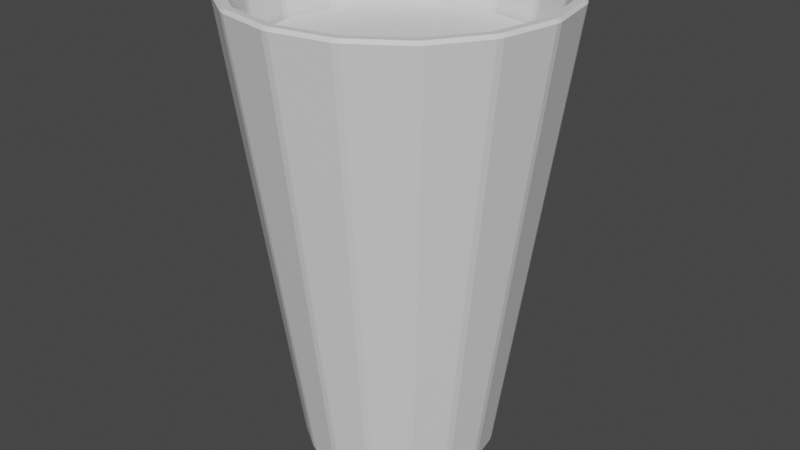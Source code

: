 # Source: glass.blend  (saved by Blender 2.82.7; exported with 4.5.12 LTS)
import bpy
from mathutils import Matrix  # noqa: F401  (used for matrix-valued properties, if any)

bpy.ops.wm.read_factory_settings(use_empty=True)
scene = bpy.context.scene
scene.name = 'Scene'

# ---- collections
col_collection = bpy.data.collections.new('Collection'); scene.collection.children.link(col_collection)

# ---- materials (node trees are filled in below, after node groups)
mat_liquid = bpy.data.materials.new('liquid')
mat_liquid.alpha_threshold = 0.0
mat_liquid.use_transparent_shadow = False
mat_liquid.line_color = (0.0, 0.0, 0.0, 1.0)
mat_glass = bpy.data.materials.new('glass')
mat_glass.use_transparent_shadow = False

# ---- material node trees
mat_liquid.use_nodes = True; mat_liquid.node_tree.nodes.clear()
_N = mat_liquid.node_tree.nodes; _L = mat_liquid.node_tree.links
n0 = _N.new('ShaderNodeOutputMaterial'); n0.name = 'Material Output'; n0.location = (300, 300)
n1 = _N.new('ShaderNodeBsdfPrincipled'); n1.name = 'Principled BSDF'; n1.location = (10, 300)
n1.distribution = 'GGX'
n1.subsurface_method = 'BURLEY'
n1.inputs[2].default_value = 0.4
n1.inputs[3].default_value = 1.45
n1.inputs[27].default_value = (0.0, 0.0, 0.0, 1.0)
n1.inputs[28].default_value = 1.0
_L.new(n1.outputs[0], n0.inputs[0])
n0.is_active_output = True
mat_glass.use_nodes = True; mat_glass.node_tree.nodes.clear()
_N = mat_glass.node_tree.nodes; _L = mat_glass.node_tree.links
n0 = _N.new('ShaderNodeOutputMaterial'); n0.name = 'Material Output'; n0.location = (300, 300)
n1 = _N.new('ShaderNodeBsdfPrincipled'); n1.name = 'Principled BSDF'; n1.location = (10, 300)
n1.distribution = 'GGX'
n1.subsurface_method = 'BURLEY'
n1.inputs[3].default_value = 1.45
n1.inputs[27].default_value = (0.0, 0.0, 0.0, 1.0)
n1.inputs[28].default_value = 1.0
_L.new(n1.outputs[0], n0.inputs[0])
n0.is_active_output = True

# ---- world
world_world = bpy.data.worlds.new('World'); scene.world = world_world
world_world.use_nodes = True; world_world.node_tree.nodes.clear()
_N = world_world.node_tree.nodes; _L = world_world.node_tree.links
n0 = _N.new('ShaderNodeOutputWorld'); n0.name = 'World Output'; n0.location = (300, 300)
n1 = _N.new('ShaderNodeBackground'); n1.name = 'Background'; n1.location = (10, 300)
n1.inputs[0].default_value = (0.05088, 0.05088, 0.05088, 1.0)
_L.new(n1.outputs[0], n0.inputs[0])
n0.is_active_output = True
world_world.color = (0.05088, 0.05088, 0.05088)
world_world.use_sun_shadow = False
world_world.sun_shadow_jitter_overblur = 0.0

# ---- meshes
me_cylinder = bpy.data.meshes.new('Cylinder')
me_cylinder.from_pydata([(5.797e-08, 0.4057, 0.0), (-0.01374, 0.4192, 0.01387), (0.01374, 0.4192, 0.01387), (0.01374, 0.6369, 1.986), (0.014, 0.653, 2.0), (-0.014, 0.653, 2.0), (-0.01374, 0.6369, 1.986), (0.1553, 0.3748, 0.0), (0.1477, 0.3926, 0.01387), (0.1731, 0.382, 0.01387), (0.231, 0.5936, 1.986), (0.2564, 0.5831, 1.986), (0.2628, 0.5979, 2.0), (0.2369, 0.6086, 2.0), (0.2869, 0.2869, 0.0), (0.2867, 0.3061, 0.01387), (0.3061, 0.2867, 0.01387), (0.4406, 0.46, 1.986), (0.46, 0.4406, 1.986), (0.4716, 0.4518, 2.0), (0.4518, 0.4716, 2.0), (0.3748, 0.1553, 0.0), (0.382, 0.1731, 0.01387), (0.3926, 0.1477, 0.01387), (0.5831, 0.2564, 1.986), (0.5936, 0.231, 1.986), (0.6086, 0.2369, 2.0), (0.5979, 0.2628, 2.0), (0.4057, -2.375e-08, 0.0), (0.4192, 0.01374, 0.01387), (0.4192, -0.01374, 0.01387), (0.6369, 0.01374, 1.986), (0.6369, -0.01374, 1.986), (0.653, -0.014, 2.0), (0.653, 0.014, 2.0), (0.3748, -0.1553, 0.0), (0.3926, -0.1477, 0.01387), (0.382, -0.1731, 0.01387), (0.5936, -0.231, 1.986), (0.5831, -0.2564, 1.986), (0.5979, -0.2628, 2.0), (0.6086, -0.2369, 2.0), (0.2869, -0.2869, 0.0), (0.3061, -0.2867, 0.01387), (0.2867, -0.3061, 0.01387), (0.46, -0.4406, 1.986), (0.4406, -0.46, 1.986), (0.4518, -0.4716, 2.0), (0.4716, -0.4518, 2.0), (0.1553, -0.3748, 0.0), (0.1731, -0.382, 0.01387), (0.1477, -0.3926, 0.01387), (0.2564, -0.5831, 1.986), (0.231, -0.5936, 1.986), (0.2369, -0.6086, 2.0), (0.2628, -0.5979, 2.0), (1.253e-07, -0.4057, 0.0), (0.01374, -0.4192, 0.01387), (-0.01374, -0.4192, 0.01387), (0.01374, -0.6369, 1.986), (-0.01374, -0.6369, 1.986), (-0.014, -0.653, 2.0), (0.014, -0.653, 2.0), (-0.1553, -0.3748, 0.0), (-0.1477, -0.3926, 0.01387), (-0.1731, -0.382, 0.01387), (-0.231, -0.5936, 1.986), (-0.2564, -0.5831, 1.986), (-0.2628, -0.5979, 2.0), (-0.2369, -0.6086, 2.0), (-0.2869, -0.2869, 0.0), (-0.2867, -0.3061, 0.01387), (-0.3061, -0.2867, 0.01387), (-0.4406, -0.46, 1.986), (-0.46, -0.4406, 1.986), (-0.4716, -0.4518, 2.0), (-0.4518, -0.4716, 2.0), (-0.3748, -0.1553, 0.0), (-0.382, -0.1731, 0.01387), (-0.3926, -0.1477, 0.01387), (-0.5831, -0.2564, 1.986), (-0.5936, -0.231, 1.986), (-0.6086, -0.2369, 2.0), (-0.5979, -0.2628, 2.0), (-0.4057, -4.657e-10, 0.0), (-0.4192, -0.01374, 0.01387), (-0.4192, 0.01374, 0.01387), (-0.6369, -0.01374, 1.986), (-0.6369, 0.01374, 1.986), (-0.653, 0.014, 2.0), (-0.653, -0.014, 2.0), (-0.3748, 0.1553, 0.0), (-0.3926, 0.1477, 0.01387), (-0.382, 0.1731, 0.01387), (-0.5936, 0.231, 1.986), (-0.5831, 0.2564, 1.986), (-0.5979, 0.2628, 2.0), (-0.6086, 0.2369, 2.0), (-0.2869, 0.2869, 0.0), (-0.3061, 0.2867, 0.01387), (-0.2867, 0.3061, 0.01387), (-0.46, 0.4406, 1.986), (-0.4406, 0.46, 1.986), (-0.4518, 0.4716, 2.0), (-0.4716, 0.4518, 2.0), (-0.1553, 0.3748, 0.0), (-0.1731, 0.382, 0.01387), (-0.1477, 0.3926, 0.01387), (-0.2564, 0.5831, 1.986), (-0.231, 0.5936, 1.986), (-0.2369, 0.6086, 2.0), (-0.2628, 0.5979, 2.0), (0.2484, 0.6363, 2.0), (0.2743, 0.6256, 2.0), (0.2788, 0.6371, 1.986), (0.2534, 0.6477, 1.986), (0.014, 0.6829, 2.0), (0.01374, 0.6953, 1.986), (-0.01374, 0.6953, 1.986), (-0.014, 0.6829, 2.0), (0.473, 0.4928, 2.0), (0.4928, 0.473, 2.0), (0.5014, 0.482, 1.986), (0.482, 0.5014, 1.986), (0.6256, 0.2743, 2.0), (0.6363, 0.2484, 2.0), (0.6477, 0.2534, 1.986), (0.6371, 0.2788, 1.986), (0.6829, 0.014, 2.0), (0.6829, -0.014, 2.0), (0.6953, -0.01374, 1.986), (0.6953, 0.01374, 1.986), (0.6363, -0.2484, 2.0), (0.6256, -0.2743, 2.0), (0.6371, -0.2788, 1.986), (0.6477, -0.2534, 1.986), (0.4928, -0.473, 2.0), (0.473, -0.4928, 2.0), (0.482, -0.5014, 1.986), (0.5014, -0.482, 1.986), (0.2743, -0.6256, 2.0), (0.2484, -0.6363, 2.0), (0.2534, -0.6477, 1.986), (0.2788, -0.6371, 1.986), (0.014, -0.6829, 2.0), (-0.014, -0.6829, 2.0), (-0.01374, -0.6953, 1.986), (0.01374, -0.6953, 1.986), (-0.2484, -0.6363, 2.0), (-0.2743, -0.6256, 2.0), (-0.2788, -0.6371, 1.986), (-0.2534, -0.6477, 1.986), (-0.473, -0.4928, 2.0), (-0.4928, -0.473, 2.0), (-0.5014, -0.482, 1.986), (-0.482, -0.5014, 1.986), (-0.6256, -0.2743, 2.0), (-0.6363, -0.2484, 2.0), (-0.6477, -0.2534, 1.986), (-0.6371, -0.2788, 1.986), (-0.6829, -0.014, 2.0), (-0.6829, 0.014, 2.0), (-0.6953, 0.01374, 1.986), (-0.6953, -0.01374, 1.986), (-0.6363, 0.2484, 2.0), (-0.6256, 0.2743, 2.0), (-0.6371, 0.2788, 1.986), (-0.6477, 0.2534, 1.986), (-0.4928, 0.473, 2.0), (-0.473, 0.4928, 2.0), (-0.482, 0.5014, 1.986), (-0.5014, 0.482, 1.986), (-0.2743, 0.6256, 2.0), (-0.2484, 0.6363, 2.0), (-0.2534, 0.6477, 1.986), (-0.2788, 0.6371, 1.986), (0.1343, 0.3601, 0.1139), (0.1418, 0.3424, 0.1), (0.1597, 0.3495, 0.1139), (0.01374, 0.384, 0.1139), (-0.01374, 0.384, 0.1139), (1.017e-07, 0.3706, 0.1), (0.2618, 0.2813, 0.1139), (0.2621, 0.2621, 0.1), (0.2813, 0.2618, 0.1139), (0.3495, 0.1597, 0.1139), (0.3424, 0.1418, 0.1), (0.3601, 0.1343, 0.1139), (0.384, 0.01374, 0.1139), (0.3706, -2.747e-08, 0.1), (0.384, -0.01374, 0.1139), (0.3601, -0.1343, 0.1139), (0.3424, -0.1418, 0.1), (0.3495, -0.1597, 0.1139), (0.2813, -0.2618, 0.1139), (0.2621, -0.2621, 0.1), (0.2618, -0.2813, 0.1139), (0.1597, -0.3495, 0.1139), (0.1418, -0.3424, 0.1), (0.1343, -0.3601, 0.1139), (0.01374, -0.384, 0.1139), (1.674e-07, -0.3706, 0.1), (-0.01374, -0.384, 0.1139), (-0.1343, -0.3601, 0.1139), (-0.1418, -0.3424, 0.1), (-0.1597, -0.3495, 0.1139), (-0.2618, -0.2813, 0.1139), (-0.2621, -0.2621, 0.1), (-0.2813, -0.2618, 0.1139), (-0.3495, -0.1597, 0.1139), (-0.3424, -0.1418, 0.1), (-0.3601, -0.1343, 0.1139), (-0.384, -0.01374, 0.1139), (-0.3706, -3.725e-09, 0.1), (-0.384, 0.01374, 0.1139), (-0.3601, 0.1343, 0.1139), (-0.3424, 0.1418, 0.1), (-0.3495, 0.1597, 0.1139), (-0.2813, 0.2618, 0.1139), (-0.2621, 0.2621, 0.1), (-0.2618, 0.2813, 0.1139), (-0.1597, 0.3495, 0.1139), (-0.1418, 0.3424, 0.1), (-0.1343, 0.3601, 0.1139), (3.794e-08, 0.5873, 1.762), (0.2247, 0.5426, 1.762), (0.4153, 0.4153, 1.762), (0.5426, 0.2247, 1.762), (0.5873, -3.566e-08, 1.762), (0.5426, -0.2247, 1.762), (0.4153, -0.4153, 1.762), (0.2247, -0.5426, 1.762), (1.4e-07, -0.5873, 1.762), (-0.2247, -0.5426, 1.762), (-0.4153, -0.4153, 1.762), (-0.5426, -0.2247, 1.762), (-0.5873, 8.059e-10, 1.762), (-0.5426, 0.2247, 1.762), (-0.4153, 0.4153, 1.762), (-0.2247, 0.5426, 1.762), (0.1408, 0.3399, 0.1375), (1.049e-07, 0.3679, 0.1375), (0.2601, 0.2601, 0.1375), (0.3399, 0.1408, 0.1375), (0.3679, -2.642e-08, 0.1375), (0.3399, -0.1408, 0.1375), (0.2601, -0.2601, 0.1375), (0.1408, -0.3399, 0.1375), (1.688e-07, -0.3679, 0.1375), (-0.1408, -0.3399, 0.1375), (-0.2601, -0.2601, 0.1375), (-0.3399, -0.1408, 0.1375), (-0.3679, -3.578e-09, 0.1375), (-0.3399, 0.1408, 0.1375), (-0.2601, 0.2601, 0.1375), (-0.1408, 0.3399, 0.1375)], [], [(107, 174, 118, 1), (17, 11, 178, 182), (24, 18, 184, 185), (31, 25, 187, 188), (38, 32, 190, 191), (45, 39, 193, 194), (52, 46, 196, 197), (59, 53, 199, 200), (66, 60, 202, 203), (73, 67, 205, 206), (80, 74, 208, 209), (87, 81, 211, 212), (94, 88, 214, 215), (101, 95, 217, 218), (177, 181, 222, 219, 216, 213, 210, 207, 204, 201, 198, 195, 192, 189, 186, 183), (103, 111, 172, 169), (10, 3, 179, 176), (2, 117, 115, 8), (6, 109, 223, 180), (16, 122, 127, 22), (23, 126, 131, 29), (30, 130, 135, 36), (37, 134, 139, 43), (44, 138, 143, 50), (51, 142, 147, 57), (58, 146, 151, 64), (65, 150, 155, 71), (72, 154, 159, 78), (79, 158, 163, 85), (86, 162, 167, 92), (93, 166, 171, 99), (100, 170, 175, 106), (108, 102, 220, 221), (9, 114, 123, 15), (54, 62, 144, 141), (4, 13, 112, 116), (110, 5, 119, 173), (61, 69, 148, 145), (12, 20, 120, 113), (68, 76, 152, 149), (19, 27, 124, 121), (75, 83, 156, 153), (26, 34, 128, 125), (82, 90, 160, 157), (33, 41, 132, 129), (89, 97, 164, 161), (40, 48, 136, 133), (96, 104, 168, 165), (47, 55, 140, 137), (0, 1, 2), (3, 4, 5, 6), (7, 8, 9), (10, 11, 12, 13), (14, 15, 16), (17, 18, 19, 20), (21, 22, 23), (24, 25, 26, 27), (28, 29, 30), (31, 32, 33, 34), (35, 36, 37), (38, 39, 40, 41), (42, 43, 44), (45, 46, 47, 48), (49, 50, 51), (52, 53, 54, 55), (56, 57, 58), (59, 60, 61, 62), (63, 64, 65), (66, 67, 68, 69), (70, 71, 72), (73, 74, 75, 76), (77, 78, 79), (80, 81, 82, 83), (84, 85, 86), (87, 88, 89, 90), (91, 92, 93), (94, 95, 96, 97), (98, 99, 100), (101, 102, 103, 104), (105, 106, 107), (108, 109, 110, 111), (112, 113, 114, 115), (116, 117, 118, 119), (120, 121, 122, 123), (124, 125, 126, 127), (128, 129, 130, 131), (132, 133, 134, 135), (136, 137, 138, 139), (140, 141, 142, 143), (144, 145, 146, 147), (148, 149, 150, 151), (152, 153, 154, 155), (156, 157, 158, 159), (160, 161, 162, 163), (164, 165, 166, 167), (168, 169, 170, 171), (172, 173, 174, 175), (176, 177, 178), (179, 180, 181), (182, 183, 184), (185, 186, 187), (188, 189, 190), (191, 192, 193), (194, 195, 196), (197, 198, 199), (200, 201, 202), (203, 204, 205), (206, 207, 208), (209, 210, 211), (212, 213, 214), (215, 216, 217), (218, 219, 220), (221, 222, 223), (2, 8, 7, 0), (115, 117, 116, 112), (1, 118, 117, 2), (114, 9, 8, 115), (9, 15, 14, 7), (123, 114, 113, 120), (122, 16, 15, 123), (16, 22, 21, 14), (127, 122, 121, 124), (126, 23, 22, 127), (23, 29, 28, 21), (131, 126, 125, 128), (130, 30, 29, 131), (30, 36, 35, 28), (135, 130, 129, 132), (134, 37, 36, 135), (37, 43, 42, 35), (139, 134, 133, 136), (138, 44, 43, 139), (44, 50, 49, 42), (143, 138, 137, 140), (142, 51, 50, 143), (51, 57, 56, 49), (147, 142, 141, 144), (146, 58, 57, 147), (58, 64, 63, 56), (151, 146, 145, 148), (150, 65, 64, 151), (65, 71, 70, 63), (155, 150, 149, 152), (154, 72, 71, 155), (72, 78, 77, 70), (159, 154, 153, 156), (158, 79, 78, 159), (79, 85, 84, 77), (163, 158, 157, 160), (162, 86, 85, 163), (86, 92, 91, 84), (167, 162, 161, 164), (166, 93, 92, 167), (93, 99, 98, 91), (171, 166, 165, 168), (170, 100, 99, 171), (100, 106, 105, 98), (175, 170, 169, 172), (174, 107, 106, 175), (107, 1, 0, 105), (118, 174, 173, 119), (13, 4, 3, 10), (20, 12, 11, 17), (27, 19, 18, 24), (34, 26, 25, 31), (41, 33, 32, 38), (48, 40, 39, 45), (55, 47, 46, 52), (62, 54, 53, 59), (69, 61, 60, 66), (76, 68, 67, 73), (83, 75, 74, 80), (90, 82, 81, 87), (97, 89, 88, 94), (104, 96, 95, 101), (111, 103, 102, 108), (5, 110, 109, 6), (119, 5, 4, 116), (12, 113, 112, 13), (19, 121, 120, 20), (26, 125, 124, 27), (33, 129, 128, 34), (40, 133, 132, 41), (47, 137, 136, 48), (54, 141, 140, 55), (61, 145, 144, 62), (68, 149, 148, 69), (75, 153, 152, 76), (82, 157, 156, 83), (89, 161, 160, 90), (96, 165, 164, 97), (103, 169, 168, 104), (110, 173, 172, 111), (176, 179, 181, 177), (182, 178, 177, 183), (185, 184, 183, 186), (188, 187, 186, 189), (191, 190, 189, 192), (194, 193, 192, 195), (197, 196, 195, 198), (200, 199, 198, 201), (203, 202, 201, 204), (206, 205, 204, 207), (209, 208, 207, 210), (212, 211, 210, 213), (215, 214, 213, 216), (218, 217, 216, 219), (221, 220, 219, 222), (180, 223, 222, 181), (101, 218, 220, 102), (223, 109, 108, 221), (52, 197, 199, 53), (202, 60, 59, 200), (6, 180, 179, 3), (178, 11, 10, 176), (205, 67, 66, 203), (184, 18, 17, 182), (208, 74, 73, 206), (187, 25, 24, 185), (211, 81, 80, 209), (190, 32, 31, 188), (214, 88, 87, 212), (193, 39, 38, 191), (217, 95, 94, 215), (196, 46, 45, 194), (0, 7, 14, 21, 28, 35, 42, 49, 56, 63, 70, 77, 84, 91, 98, 105), (239, 255, 254, 238), (232, 248, 247, 231), (225, 240, 241, 224), (224, 241, 255, 239), (233, 249, 248, 232), (226, 242, 240, 225), (234, 250, 249, 233), (227, 243, 242, 226), (235, 251, 250, 234), (228, 244, 243, 227), (236, 252, 251, 235), (229, 245, 244, 228), (237, 253, 252, 236), (230, 246, 245, 229), (238, 254, 253, 237), (231, 247, 246, 230), (225, 224, 239, 238, 237, 236, 235, 234, 233, 232, 231, 230, 229, 228, 227, 226), (240, 242, 243, 244, 245, 246, 247, 248, 249, 250, 251, 252, 253, 254, 255, 241)])
me_cylinder.polygons.foreach_set('material_index', [1, 1, 1, 1, 1, 1, 1, 1, 1, 1, 1, 1, 1, 1, 1, 1, 1, 1, 1, 1, 1, 1, 1, 1, 1, 1, 1, 1, 1, 1, 1, 1, 1, 1, 1, 1, 1, 1, 1, 1, 1, 1, 1, 1, 1, 1, 1, 1, 1, 1, 1, 1, 1, 1, 1, 1, 1, 1, 1, 1, 1, 1, 1, 1, 1, 1, 1, 1, 1, 1, 1, 1, 1, 1, 1, 1, 1, 1, 1, 1, 1, 1, 1, 1, 1, 1, 1, 1, 1, 1, 1, 1, 1, 1, 1, 1, 1, 1, 1, 1, 1, 1, 1, 1, 1, 1, 1, 1, 1, 1, 1, 1, 1, 1, 1, 1, 1, 1, 1, 1, 1, 1, 1, 1, 1, 1, 1, 1, 1, 1, 1, 1, 1, 1, 1, 1, 1, 1, 1, 1, 1, 1, 1, 1, 1, 1, 1, 1, 1, 1, 1, 1, 1, 1, 1, 1, 1, 1, 1, 1, 1, 1, 1, 1, 1, 1, 1, 1, 1, 1, 1, 1, 1, 1, 1, 1, 1, 1, 1, 1, 1, 1, 1, 1, 1, 1, 1, 1, 1, 1, 1, 1, 1, 1, 1, 1, 1, 1, 1, 1, 1, 1, 1, 1, 1, 1, 1, 1, 1, 1, 1, 1, 1, 1, 1, 1, 1, 1, 1, 1, 1, 1, 1, 1, 1, 1, 0, 0, 0, 0, 0, 0, 0, 0, 0, 0, 0, 0, 0, 0, 0, 0, 0, 0])
_uv = me_cylinder.uv_layers.new(name='UVMap')
_uv.uv.foreach_set('vector', [0.05725, 0.5035, 0.05925, 0.9965, 0.003254, 0.9965, 0.005254, 0.5035, 0.4015, 0.4082, 0.3382, 0.4505, 0.3407, 0.4488, 0.399, 0.4099, 0.4505, 0.3382, 0.4082, 0.4015, 0.4099, 0.399, 0.4488, 0.3407, 0.469, 0.2548, 0.4541, 0.3294, 0.4547, 0.3264, 0.4684, 0.2577, 0.4541, 0.1706, 0.469, 0.2452, 0.4684, 0.2423, 0.4547, 0.1736, 0.4082, 0.09853, 0.4505, 0.1618, 0.4488, 0.1593, 0.4099, 0.101, 0.3382, 0.04951, 0.4015, 0.09178, 0.399, 0.09011, 0.3407, 0.05118, 0.2548, 0.03102, 0.3294, 0.04586, 0.3264, 0.04527, 0.2577, 0.0316, 0.1706, 0.04586, 0.2452, 0.03102, 0.2423, 0.0316, 0.1736, 0.04527, 0.09854, 0.09177, 0.1618, 0.04951, 0.1593, 0.05118, 0.101, 0.09011, 0.04951, 0.1618, 0.09177, 0.09853, 0.09011, 0.101, 0.05118, 0.1593, 0.03102, 0.2452, 0.04586, 0.1706, 0.04527, 0.1736, 0.0316, 0.2423, 0.04586, 0.3294, 0.03102, 0.2548, 0.0316, 0.2577, 0.04527, 0.3264, 0.09178, 0.4015, 0.04951, 0.3382, 0.05118, 0.3407, 0.09011, 0.399, 0.331, 0.4457, 0.25, 0.4618, 0.169, 0.4457, 0.1003, 0.3997, 0.05434, 0.331, 0.03822, 0.25, 0.05434, 0.169, 0.1003, 0.1003, 0.169, 0.05434, 0.25, 0.03822, 0.331, 0.05434, 0.3997, 0.1003, 0.4457, 0.169, 0.4618, 0.25, 0.4457, 0.331, 0.3997, 0.3997, 0.09509, 0.4117, 0.1599, 0.455, 0.156, 0.4645, 0.08782, 0.419, 0.3294, 0.4541, 0.2548, 0.469, 0.2577, 0.4684, 0.3264, 0.4547, 0.9947, 0.5035, 0.9967, 0.9965, 0.9408, 0.9965, 0.9428, 0.5035, 0.2452, 0.469, 0.1706, 0.4541, 0.1736, 0.4547, 0.2423, 0.4684, 0.8697, 0.5035, 0.8717, 0.9965, 0.8158, 0.9965, 0.8178, 0.5035, 0.8072, 0.5035, 0.8092, 0.9965, 0.7533, 0.9965, 0.7553, 0.5035, 0.7447, 0.5035, 0.7467, 0.9965, 0.6908, 0.9965, 0.6928, 0.5035, 0.6822, 0.5035, 0.6842, 0.9965, 0.6283, 0.9965, 0.6303, 0.5035, 0.6197, 0.5035, 0.6217, 0.9965, 0.5658, 0.9965, 0.5678, 0.5035, 0.5572, 0.5035, 0.5592, 0.9965, 0.5033, 0.9965, 0.5053, 0.5035, 0.4947, 0.5035, 0.4967, 0.9965, 0.4408, 0.9965, 0.4428, 0.5035, 0.4322, 0.5035, 0.4342, 0.9965, 0.3783, 0.9965, 0.3803, 0.5035, 0.3697, 0.5035, 0.3717, 0.9965, 0.3158, 0.9965, 0.3178, 0.5035, 0.3072, 0.5035, 0.3092, 0.9965, 0.2533, 0.9965, 0.2553, 0.5035, 0.2447, 0.5035, 0.2467, 0.9965, 0.1908, 0.9965, 0.1928, 0.5035, 0.1822, 0.5035, 0.1842, 0.9965, 0.1283, 0.9965, 0.1303, 0.5035, 0.1197, 0.5035, 0.1217, 0.9965, 0.06575, 0.9965, 0.06775, 0.5035, 0.1618, 0.4505, 0.09854, 0.4082, 0.101, 0.4099, 0.1593, 0.4488, 0.9322, 0.5035, 0.9342, 0.9965, 0.8783, 0.9965, 0.8803, 0.5035, 0.3312, 0.04133, 0.2548, 0.02613, 0.2548, 0.01585, 0.3352, 0.03184, 0.2548, 0.4739, 0.3312, 0.4587, 0.3352, 0.4682, 0.2548, 0.4842, 0.1688, 0.4587, 0.2452, 0.4739, 0.2452, 0.4842, 0.1648, 0.4682, 0.2452, 0.02613, 0.1688, 0.04133, 0.1648, 0.03184, 0.2452, 0.01585, 0.3401, 0.455, 0.4049, 0.4117, 0.4122, 0.419, 0.344, 0.4645, 0.1599, 0.045, 0.09509, 0.0883, 0.08782, 0.08104, 0.156, 0.03551, 0.4117, 0.4049, 0.455, 0.3401, 0.4645, 0.344, 0.419, 0.4122, 0.0883, 0.09509, 0.045, 0.1599, 0.03551, 0.156, 0.08104, 0.08782, 0.4587, 0.3312, 0.4739, 0.2548, 0.4842, 0.2548, 0.4682, 0.3352, 0.04133, 0.1688, 0.02613, 0.2452, 0.01585, 0.2452, 0.03184, 0.1648, 0.4739, 0.2452, 0.4587, 0.1688, 0.4682, 0.1648, 0.4842, 0.2452, 0.02613, 0.2548, 0.04133, 0.3312, 0.03184, 0.3352, 0.01585, 0.2548, 0.455, 0.1599, 0.4117, 0.09509, 0.419, 0.08782, 0.4645, 0.156, 0.045, 0.3401, 0.0883, 0.4049, 0.08104, 0.4122, 0.03551, 0.344, 0.4049, 0.0883, 0.3401, 0.045, 0.344, 0.03551, 0.4122, 0.08104, 0.75, 0.4818, 0.7424, 0.4885, 0.7576, 0.4885, 0.2548, 0.469, 0.2548, 0.4739, 0.2452, 0.4739, 0.2452, 0.469, 0.8387, 0.4642, 0.8342, 0.4733, 0.8483, 0.4674, 0.3294, 0.4541, 0.3382, 0.4505, 0.3401, 0.455, 0.3312, 0.4587, 0.9139, 0.4139, 0.9132, 0.424, 0.924, 0.4132, 0.4015, 0.4082, 0.4082, 0.4015, 0.4117, 0.4049, 0.4049, 0.4117, 0.9642, 0.3387, 0.9674, 0.3483, 0.9733, 0.3342, 0.4505, 0.3382, 0.4541, 0.3294, 0.4587, 0.3312, 0.455, 0.3401, 0.9818, 0.25, 0.9885, 0.2576, 0.9885, 0.2424, 0.469, 0.2548, 0.469, 0.2452, 0.4739, 0.2452, 0.4739, 0.2548, 0.9642, 0.1613, 0.9733, 0.1658, 0.9674, 0.1517, 0.4541, 0.1706, 0.4505, 0.1618, 0.455, 0.1599, 0.4587, 0.1688, 0.9139, 0.08606, 0.924, 0.08677, 0.9132, 0.07597, 0.4082, 0.09853, 0.4015, 0.09178, 0.4049, 0.0883, 0.4117, 0.09509, 0.8387, 0.0358, 0.8483, 0.03259, 0.8342, 0.02675, 0.3382, 0.04951, 0.3294, 0.04586, 0.3312, 0.04133, 0.3401, 0.045, 0.75, 0.01816, 0.7576, 0.01152, 0.7424, 0.01152, 0.2548, 0.03102, 0.2452, 0.03102, 0.2452, 0.02613, 0.2548, 0.02613, 0.6613, 0.0358, 0.6658, 0.02675, 0.6517, 0.03259, 0.1706, 0.04586, 0.1618, 0.04951, 0.1599, 0.045, 0.1688, 0.04133, 0.5861, 0.08606, 0.5868, 0.07597, 0.576, 0.08677, 0.09854, 0.09177, 0.09177, 0.09853, 0.0883, 0.09509, 0.09509, 0.0883, 0.5358, 0.1613, 0.5326, 0.1517, 0.5267, 0.1658, 0.04951, 0.1618, 0.04586, 0.1706, 0.04133, 0.1688, 0.045, 0.1599, 0.5182, 0.25, 0.5115, 0.2424, 0.5115, 0.2576, 0.03102, 0.2452, 0.03102, 0.2548, 0.02613, 0.2548, 0.02613, 0.2452, 0.5358, 0.3387, 0.5267, 0.3342, 0.5326, 0.3483, 0.04586, 0.3294, 0.04951, 0.3382, 0.045, 0.3401, 0.04133, 0.3312, 0.5861, 0.4139, 0.576, 0.4132, 0.5868, 0.424, 0.09178, 0.4015, 0.09854, 0.4082, 0.09509, 0.4117, 0.0883, 0.4049, 0.6613, 0.4642, 0.6517, 0.4674, 0.6658, 0.4733, 0.1618, 0.4505, 0.1706, 0.4541, 0.1688, 0.4587, 0.1599, 0.455, 0.3352, 0.4682, 0.3396, 0.4663, 0.3412, 0.4703, 0.337, 0.4727, 0.2548, 0.4842, 0.2548, 0.489, 0.25, 0.4884, 0.25, 0.4842, 0.4122, 0.419, 0.4156, 0.4156, 0.4186, 0.4186, 0.4156, 0.4224, 0.4645, 0.344, 0.4663, 0.3396, 0.4703, 0.3412, 0.469, 0.3459, 0.4842, 0.2548, 0.4842, 0.25, 0.4884, 0.25, 0.489, 0.2548, 0.4682, 0.1648, 0.4663, 0.1604, 0.4703, 0.1588, 0.4727, 0.163, 0.419, 0.08782, 0.4156, 0.08443, 0.4186, 0.08143, 0.4224, 0.08439, 0.344, 0.03551, 0.3396, 0.03367, 0.3412, 0.02975, 0.3459, 0.03101, 0.2548, 0.01585, 0.25, 0.01585, 0.25, 0.0116, 0.2548, 0.01096, 0.1648, 0.03184, 0.1604, 0.03367, 0.1588, 0.02975, 0.163, 0.02731, 0.08782, 0.08104, 0.08443, 0.08443, 0.08143, 0.08143, 0.08439, 0.07755, 0.03551, 0.156, 0.03367, 0.1604, 0.02975, 0.1588, 0.03101, 0.1541, 0.01585, 0.2452, 0.01585, 0.25, 0.0116, 0.25, 0.01096, 0.2452, 0.03184, 0.3352, 0.03367, 0.3396, 0.02975, 0.3412, 0.02731, 0.337, 0.08104, 0.4122, 0.08443, 0.4156, 0.08143, 0.4186, 0.07755, 0.4156, 0.156, 0.4645, 0.1604, 0.4663, 0.1588, 0.4703, 0.1541, 0.469, 0.3264, 0.4547, 0.331, 0.4457, 0.3407, 0.4488, 0.2577, 0.4684, 0.2423, 0.4684, 0.25, 0.4618, 0.399, 0.4099, 0.3997, 0.3997, 0.4099, 0.399, 0.4488, 0.3407, 0.4457, 0.331, 0.4547, 0.3264, 0.4684, 0.2577, 0.4618, 0.25, 0.4684, 0.2423, 0.4547, 0.1736, 0.4457, 0.169, 0.4488, 0.1593, 0.4099, 0.101, 0.3997, 0.1003, 0.399, 0.09011, 0.3407, 0.05118, 0.331, 0.05434, 0.3264, 0.04527, 0.2577, 0.0316, 0.25, 0.03822, 0.2423, 0.0316, 0.1736, 0.04527, 0.169, 0.05434, 0.1593, 0.05118, 0.101, 0.09011, 0.1003, 0.1003, 0.09011, 0.101, 0.05118, 0.1593, 0.05434, 0.169, 0.04527, 0.1736, 0.0316, 0.2423, 0.03822, 0.25, 0.0316, 0.2577, 0.04527, 0.3264, 0.05434, 0.331, 0.05118, 0.3407, 0.09011, 0.399, 0.1003, 0.3997, 0.101, 0.4099, 0.1593, 0.4488, 0.169, 0.4457, 0.1736, 0.4547, 0.9947, 0.5035, 0.9428, 0.5035, 0.9386, 0.5, 0.9989, 0.5, 0.9408, 0.9965, 0.9967, 0.9965, 0.9961, 1.0, 0.9414, 1.0, 0.005254, 0.5035, 0.003254, 0.9965, 0.0, 0.9964, 0.0, 0.5034, 0.9342, 0.9965, 0.9322, 0.5035, 0.9428, 0.5035, 0.9408, 0.9965, 0.9322, 0.5035, 0.8803, 0.5035, 0.8761, 0.5, 0.9364, 0.5, 0.8783, 0.9965, 0.9342, 0.9965, 0.9336, 1.0, 0.8789, 1.0, 0.8717, 0.9965, 0.8697, 0.5035, 0.8803, 0.5035, 0.8783, 0.9965, 0.8697, 0.5035, 0.8178, 0.5035, 0.8136, 0.5, 0.8739, 0.5, 0.8158, 0.9965, 0.8717, 0.9965, 0.8711, 1.0, 0.8164, 1.0, 0.8092, 0.9965, 0.8072, 0.5035, 0.8178, 0.5035, 0.8158, 0.9965, 0.8072, 0.5035, 0.7553, 0.5035, 0.7511, 0.5, 0.8114, 0.5, 0.7533, 0.9965, 0.8092, 0.9965, 0.8086, 1.0, 0.7539, 1.0, 0.7467, 0.9965, 0.7447, 0.5035, 0.7553, 0.5035, 0.7533, 0.9965, 0.7447, 0.5035, 0.6928, 0.5035, 0.6886, 0.5, 0.7489, 0.5, 0.6908, 0.9965, 0.7467, 0.9965, 0.7461, 1.0, 0.6914, 1.0, 0.6842, 0.9965, 0.6822, 0.5035, 0.6928, 0.5035, 0.6908, 0.9965, 0.6822, 0.5035, 0.6303, 0.5035, 0.6261, 0.5, 0.6864, 0.5, 0.6283, 0.9965, 0.6842, 0.9965, 0.6836, 1.0, 0.6289, 1.0, 0.6217, 0.9965, 0.6197, 0.5035, 0.6303, 0.5035, 0.6283, 0.9965, 0.6197, 0.5035, 0.5678, 0.5035, 0.5636, 0.5, 0.6239, 0.5, 0.5658, 0.9965, 0.6217, 0.9965, 0.6211, 1.0, 0.5664, 1.0, 0.5592, 0.9965, 0.5572, 0.5035, 0.5678, 0.5035, 0.5658, 0.9965, 0.5572, 0.5035, 0.5053, 0.5035, 0.5011, 0.5, 0.5614, 0.5, 0.5033, 0.9965, 0.5592, 0.9965, 0.5586, 1.0, 0.5039, 1.0, 0.4967, 0.9965, 0.4947, 0.5035, 0.5053, 0.5035, 0.5033, 0.9965, 0.4947, 0.5035, 0.4428, 0.5035, 0.4386, 0.5, 0.4989, 0.5, 0.4408, 0.9965, 0.4967, 0.9965, 0.4961, 1.0, 0.4414, 1.0, 0.4342, 0.9965, 0.4322, 0.5035, 0.4428, 0.5035, 0.4408, 0.9965, 0.4322, 0.5035, 0.3803, 0.5035, 0.3761, 0.5, 0.4364, 0.5, 0.3783, 0.9965, 0.4342, 0.9965, 0.4336, 1.0, 0.3789, 1.0, 0.3717, 0.9965, 0.3697, 0.5035, 0.3803, 0.5035, 0.3783, 0.9965, 0.3697, 0.5035, 0.3178, 0.5035, 0.3136, 0.5, 0.3739, 0.5, 0.3158, 0.9965, 0.3717, 0.9965, 0.3711, 1.0, 0.3164, 1.0, 0.3092, 0.9965, 0.3072, 0.5035, 0.3178, 0.5035, 0.3158, 0.9965, 0.3072, 0.5035, 0.2553, 0.5035, 0.2511, 0.5, 0.3114, 0.5, 0.2533, 0.9965, 0.3092, 0.9965, 0.3086, 1.0, 0.2539, 1.0, 0.2467, 0.9965, 0.2447, 0.5035, 0.2553, 0.5035, 0.2533, 0.9965, 0.2447, 0.5035, 0.1928, 0.5035, 0.1886, 0.5, 0.2489, 0.5, 0.1908, 0.9965, 0.2467, 0.9965, 0.2461, 1.0, 0.1914, 1.0, 0.1842, 0.9965, 0.1822, 0.5035, 0.1928, 0.5035, 0.1908, 0.9965, 0.1822, 0.5035, 0.1303, 0.5035, 0.1261, 0.5, 0.1864, 0.5, 0.1283, 0.9965, 0.1842, 0.9965, 0.1836, 1.0, 0.1289, 1.0, 0.1217, 0.9965, 0.1197, 0.5035, 0.1303, 0.5035, 0.1283, 0.9965, 0.1197, 0.5035, 0.06775, 0.5035, 0.06356, 0.5, 0.1239, 0.5, 0.06575, 0.9965, 0.1217, 0.9965, 0.1211, 1.0, 0.0664, 1.0, 0.05925, 0.9965, 0.05725, 0.5035, 0.06775, 0.5035, 0.06575, 0.9965, 0.05725, 0.5035, 0.005254, 0.5035, 0.001062, 0.5, 0.06144, 0.5, 0.003254, 0.9965, 0.05925, 0.9965, 0.0586, 1.0, 0.003904, 1.0, 0.3312, 0.4587, 0.2548, 0.4739, 0.2548, 0.469, 0.3294, 0.4541, 0.4049, 0.4117, 0.3401, 0.455, 0.3382, 0.4505, 0.4015, 0.4082, 0.455, 0.3401, 0.4117, 0.4049, 0.4082, 0.4015, 0.4505, 0.3382, 0.4739, 0.2548, 0.4587, 0.3312, 0.4541, 0.3294, 0.469, 0.2548, 0.4587, 0.1688, 0.4739, 0.2452, 0.469, 0.2452, 0.4541, 0.1706, 0.4117, 0.09509, 0.455, 0.1599, 0.4505, 0.1618, 0.4082, 0.09853, 0.3401, 0.045, 0.4049, 0.0883, 0.4015, 0.09178, 0.3382, 0.04951, 0.2548, 0.02613, 0.3312, 0.04133, 0.3294, 0.04586, 0.2548, 0.03102, 0.1688, 0.04133, 0.2452, 0.02613, 0.2452, 0.03102, 0.1706, 0.04586, 0.09509, 0.0883, 0.1599, 0.045, 0.1618, 0.04951, 0.09854, 0.09177, 0.045, 0.1599, 0.0883, 0.09509, 0.09177, 0.09853, 0.04951, 0.1618, 0.02613, 0.2452, 0.04133, 0.1688, 0.04586, 0.1706, 0.03102, 0.2452, 0.04133, 0.3312, 0.02613, 0.2548, 0.03102, 0.2548, 0.04586, 0.3294, 0.0883, 0.4049, 0.045, 0.3401, 0.04951, 0.3382, 0.09178, 0.4015, 0.1599, 0.455, 0.09509, 0.4117, 0.09854, 0.4082, 0.1618, 0.4505, 0.2452, 0.4739, 0.1688, 0.4587, 0.1706, 0.4541, 0.2452, 0.469, 0.2452, 0.4842, 0.2452, 0.4739, 0.2548, 0.4739, 0.2548, 0.4842, 0.3401, 0.455, 0.344, 0.4645, 0.3352, 0.4682, 0.3312, 0.4587, 0.4117, 0.4049, 0.419, 0.4122, 0.4122, 0.419, 0.4049, 0.4117, 0.4587, 0.3312, 0.4682, 0.3352, 0.4645, 0.344, 0.455, 0.3401, 0.4739, 0.2452, 0.4842, 0.2452, 0.4842, 0.2548, 0.4739, 0.2548, 0.455, 0.1599, 0.4645, 0.156, 0.4682, 0.1648, 0.4587, 0.1688, 0.4049, 0.0883, 0.4122, 0.08104, 0.419, 0.08782, 0.4117, 0.09509, 0.3312, 0.04133, 0.3352, 0.03184, 0.344, 0.03551, 0.3401, 0.045, 0.2452, 0.02613, 0.2452, 0.01585, 0.2548, 0.01585, 0.2548, 0.02613, 0.1599, 0.045, 0.156, 0.03551, 0.1648, 0.03184, 0.1688, 0.04133, 0.0883, 0.09509, 0.08104, 0.08782, 0.08782, 0.08104, 0.09509, 0.0883, 0.04133, 0.1688, 0.03184, 0.1648, 0.03551, 0.156, 0.045, 0.1599, 0.02613, 0.2548, 0.01585, 0.2548, 0.01585, 0.2452, 0.02613, 0.2452, 0.045, 0.3401, 0.03551, 0.344, 0.03184, 0.3352, 0.04133, 0.3312, 0.09509, 0.4117, 0.08782, 0.419, 0.08104, 0.4122, 0.0883, 0.4049, 0.1688, 0.4587, 0.1648, 0.4682, 0.156, 0.4645, 0.1599, 0.455, 0.3264, 0.4547, 0.2577, 0.4684, 0.25, 0.4618, 0.331, 0.4457, 0.399, 0.4099, 0.3407, 0.4488, 0.331, 0.4457, 0.3997, 0.3997, 0.4488, 0.3407, 0.4099, 0.399, 0.3997, 0.3997, 0.4457, 0.331, 0.4684, 0.2577, 0.4547, 0.3264, 0.4457, 0.331, 0.4618, 0.25, 0.4547, 0.1736, 0.4684, 0.2423, 0.4618, 0.25, 0.4457, 0.169, 0.4099, 0.101, 0.4488, 0.1593, 0.4457, 0.169, 0.3997, 0.1003, 0.3407, 0.05118, 0.399, 0.09011, 0.3997, 0.1003, 0.331, 0.05434, 0.2577, 0.0316, 0.3264, 0.04527, 0.331, 0.05434, 0.25, 0.03822, 0.1736, 0.04527, 0.2423, 0.0316, 0.25, 0.03822, 0.169, 0.05434, 0.101, 0.09011, 0.1593, 0.05118, 0.169, 0.05434, 0.1003, 0.1003, 0.05118, 0.1593, 0.09011, 0.101, 0.1003, 0.1003, 0.05434, 0.169, 0.0316, 0.2423, 0.04527, 0.1736, 0.05434, 0.169, 0.03822, 0.25, 0.04527, 0.3264, 0.0316, 0.2577, 0.03822, 0.25, 0.05434, 0.331, 0.09011, 0.399, 0.05118, 0.3407, 0.05434, 0.331, 0.1003, 0.3997, 0.1593, 0.4488, 0.101, 0.4099, 0.1003, 0.3997, 0.169, 0.4457, 0.2423, 0.4684, 0.1736, 0.4547, 0.169, 0.4457, 0.25, 0.4618, 0.09178, 0.4015, 0.09011, 0.399, 0.101, 0.4099, 0.09854, 0.4082, 0.1736, 0.4547, 0.1706, 0.4541, 0.1618, 0.4505, 0.1593, 0.4488, 0.3382, 0.04951, 0.3407, 0.05118, 0.3264, 0.04527, 0.3294, 0.04586, 0.2423, 0.0316, 0.2452, 0.03102, 0.2548, 0.03102, 0.2577, 0.0316, 0.2452, 0.469, 0.2423, 0.4684, 0.2577, 0.4684, 0.2548, 0.469, 0.3407, 0.4488, 0.3382, 0.4505, 0.3294, 0.4541, 0.3264, 0.4547, 0.1593, 0.05118, 0.1618, 0.04951, 0.1706, 0.04586, 0.1736, 0.04527, 0.4099, 0.399, 0.4082, 0.4015, 0.4015, 0.4082, 0.399, 0.4099, 0.09011, 0.101, 0.09177, 0.09853, 0.09854, 0.09177, 0.101, 0.09011, 0.4547, 0.3264, 0.4541, 0.3294, 0.4505, 0.3382, 0.4488, 0.3407, 0.04527, 0.1736, 0.04586, 0.1706, 0.04951, 0.1618, 0.05118, 0.1593, 0.4684, 0.2423, 0.469, 0.2452, 0.469, 0.2548, 0.4684, 0.2577, 0.0316, 0.2577, 0.03102, 0.2548, 0.03102, 0.2452, 0.0316, 0.2423, 0.4488, 0.1593, 0.4505, 0.1618, 0.4541, 0.1706, 0.4547, 0.1736, 0.05118, 0.3407, 0.04951, 0.3382, 0.04586, 0.3294, 0.04527, 0.3264, 0.399, 0.09011, 0.4015, 0.09178, 0.4082, 0.09853, 0.4099, 0.101, 0.75, 0.4818, 0.8387, 0.4642, 0.9139, 0.4139, 0.9642, 0.3387, 0.9818, 0.25, 0.9642, 0.1613, 0.9139, 0.08606, 0.8387, 0.0358, 0.75, 0.01816, 0.6613, 0.0358, 0.5861, 0.08606, 0.5358, 0.1613, 0.5182, 0.25, 0.5358, 0.3387, 0.5861, 0.4139, 0.6613, 0.4642, 0.1658, 0.4532, 0.1658, 0.4532, 0.09448, 0.4055, 0.09448, 0.4055, 0.25, 0.03007, 0.25, 0.03007, 0.3342, 0.04681, 0.3342, 0.04681, 0.3342, 0.4532, 0.3342, 0.4532, 0.25, 0.4699, 0.25, 0.4699, 0.25, 0.4699, 0.25, 0.4699, 0.1658, 0.4532, 0.1658, 0.4532, 0.1658, 0.04681, 0.1658, 0.04681, 0.25, 0.03007, 0.25, 0.03007, 0.4055, 0.4055, 0.4055, 0.4055, 0.3342, 0.4532, 0.3342, 0.4532, 0.09448, 0.09448, 0.09448, 0.09448, 0.1658, 0.04681, 0.1658, 0.04681, 0.4532, 0.3342, 0.4532, 0.3342, 0.4055, 0.4055, 0.4055, 0.4055, 0.04681, 0.1658, 0.04681, 0.1658, 0.09448, 0.09448, 0.09448, 0.09448, 0.4699, 0.25, 0.4699, 0.25, 0.4532, 0.3342, 0.4532, 0.3342, 0.03007, 0.25, 0.03007, 0.25, 0.04681, 0.1658, 0.04681, 0.1658, 0.4532, 0.1658, 0.4532, 0.1658, 0.4699, 0.25, 0.4699, 0.25, 0.04681, 0.3342, 0.04681, 0.3342, 0.03007, 0.25, 0.03007, 0.25, 0.4055, 0.09448, 0.4055, 0.09448, 0.4532, 0.1658, 0.4532, 0.1658, 0.09448, 0.4055, 0.09448, 0.4055, 0.04681, 0.3342, 0.04681, 0.3342, 0.3342, 0.04681, 0.3342, 0.04681, 0.4055, 0.09448, 0.4055, 0.09448, 0.3342, 0.4532, 0.25, 0.4699, 0.1658, 0.4532, 0.09448, 0.4055, 0.04681, 0.3342, 0.03007, 0.25, 0.04681, 0.1658, 0.09448, 0.09448, 0.1658, 0.04681, 0.25, 0.03007, 0.3342, 0.04681, 0.4055, 0.09448, 0.4532, 0.1658, 0.4699, 0.25, 0.4532, 0.3342, 0.4055, 0.4055, 0.3342, 0.4532, 0.4055, 0.4055, 0.4532, 0.3342, 0.4699, 0.25, 0.4532, 0.1658, 0.4055, 0.09448, 0.3342, 0.04681, 0.25, 0.03007, 0.1658, 0.04681, 0.09448, 0.09448, 0.04681, 0.1658, 0.03007, 0.25, 0.04681, 0.3342, 0.09448, 0.4055, 0.1658, 0.4532, 0.25, 0.4699])
me_cylinder.materials.append(mat_liquid)
me_cylinder.materials.append(mat_glass)
me_cylinder.use_remesh_fix_poles = True
me_cylinder.use_remesh_preserve_attributes = False
me_cylinder.use_mirror_vertex_groups = False
me_cylinder.update()
arm_armature = bpy.data.armatures.new('Armature')  # bones are not reproduced

# ---- objects
ob_cylinder = bpy.data.objects.new('Cylinder', me_cylinder)
ob_armature = bpy.data.objects.new('Armature', arm_armature)

# ---- transforms, parenting, visibility, modifiers, constraints
ob_cylinder.parent = ob_armature
ob_cylinder.location = (0.0, 0.0, 0.0)
ob_cylinder.lineart.crease_threshold = 0.0
_vg = ob_cylinder.vertex_groups.new(name='Bone')
_vg.add([0, 1, 2, 3, 4, 5, 6, 7, 8, 9, 10, 11, 12, 13, 14, 15, 16, 17, 18, 19, 20, 21, 22, 23, 24, 25, 26, 27, 28, 29, 30, 31, 32, 33, 34, 35, 36, 37, 38, 39, 40, 41, 42, 43, 44, 45, 46, 47, 48, 49, 50, 51, 52, 53, 54, 55, 56, 57, 58, 59, 60, 61, 62, 63, 64, 65, 66, 67, 68, 69, 70, 71, 72, 73, 74, 75, 76, 77, 78, 79, 80, 81, 82, 83, 84, 85, 86, 87, 88, 89, 90, 91, 92, 93, 94, 95, 96, 97, 98, 99, 100, 101, 102, 103, 104, 105, 106, 107, 108, 109, 110, 111, 112, 113, 114, 115, 116, 117, 118, 119, 120, 121, 122, 123, 124, 125, 126, 127, 128, 129, 130, 131, 132, 133, 134, 135, 136, 137, 138, 139, 140, 141, 142, 143, 144, 145, 146, 147, 148, 149, 150, 151, 152, 153, 154, 155, 156, 157, 158, 159, 160, 161, 162, 163, 164, 165, 166, 167, 168, 169, 170, 171, 172, 173, 174, 175, 176, 177, 178, 179, 180, 181, 182, 183, 184, 185, 186, 187, 188, 189, 190, 191, 192, 193, 194, 195, 196, 197, 198, 199, 200, 201, 202, 203, 204, 205, 206, 207, 208, 209, 210, 211, 212, 213, 214, 215, 216, 217, 218, 219, 220, 221, 222, 223, 224, 225, 226, 227, 228, 229, 230, 231, 232, 233, 234, 235, 236, 237, 238, 239, 240, 241, 242, 243, 244, 245, 246, 247, 248, 249, 250, 251, 252, 253, 254, 255], 1.0, 'REPLACE')
_m = ob_cylinder.modifiers.new('Armature', 'ARMATURE')
_m.object = ob_armature
ob_armature.location = (0.0, 0.0, 0.0)
ob_armature.lineart.crease_threshold = 0.0

# ---- collection membership
col_collection.objects.link(ob_cylinder)
col_collection.objects.link(ob_armature)

# ---- scene / render settings (as saved in the file)
scene.frame_start = 1; scene.frame_end = 250; scene.frame_set(1)
scene.render.engine = 'BLENDER_EEVEE_NEXT'
scene.cycles.use_denoising = False
scene.cycles.samples = 128
scene.cycles.sampling_pattern = 'TABULATED_SOBOL'
scene.cycles.use_adaptive_sampling = False
scene.cycles.use_light_tree = False
scene.view_settings.view_transform = 'Filmic'
bpy.context.view_layer.update()

# ---- added for rendering (the .blend has no active camera and no usable light): camera, sun
cam_auto = bpy.data.cameras.new('AutoCamera')
cam_auto.lens = 50.0
cam_auto.sensor_width = 36.0
cam_auto.clip_end = 1000.0
ob_auto_camera = bpy.data.objects.new('AutoCamera', cam_auto)
scene.collection.objects.link(ob_auto_camera)
ob_auto_camera.location = (2.59522, -3.11427, 3.07618)
ob_auto_camera.rotation_euler = (1.09748, -7.21219e-08, 0.694738)
scene.camera = ob_auto_camera
light_auto_sun = bpy.data.lights.new('AutoSun', 'SUN')
light_auto_sun.energy = 3.0
light_auto_sun.angle = 0.0523599
ob_auto_sun = bpy.data.objects.new('AutoSun', light_auto_sun)
scene.collection.objects.link(ob_auto_sun)
ob_auto_sun.rotation_euler = (0.872665, 0.174533, 0.523599)
bpy.context.view_layer.update()
